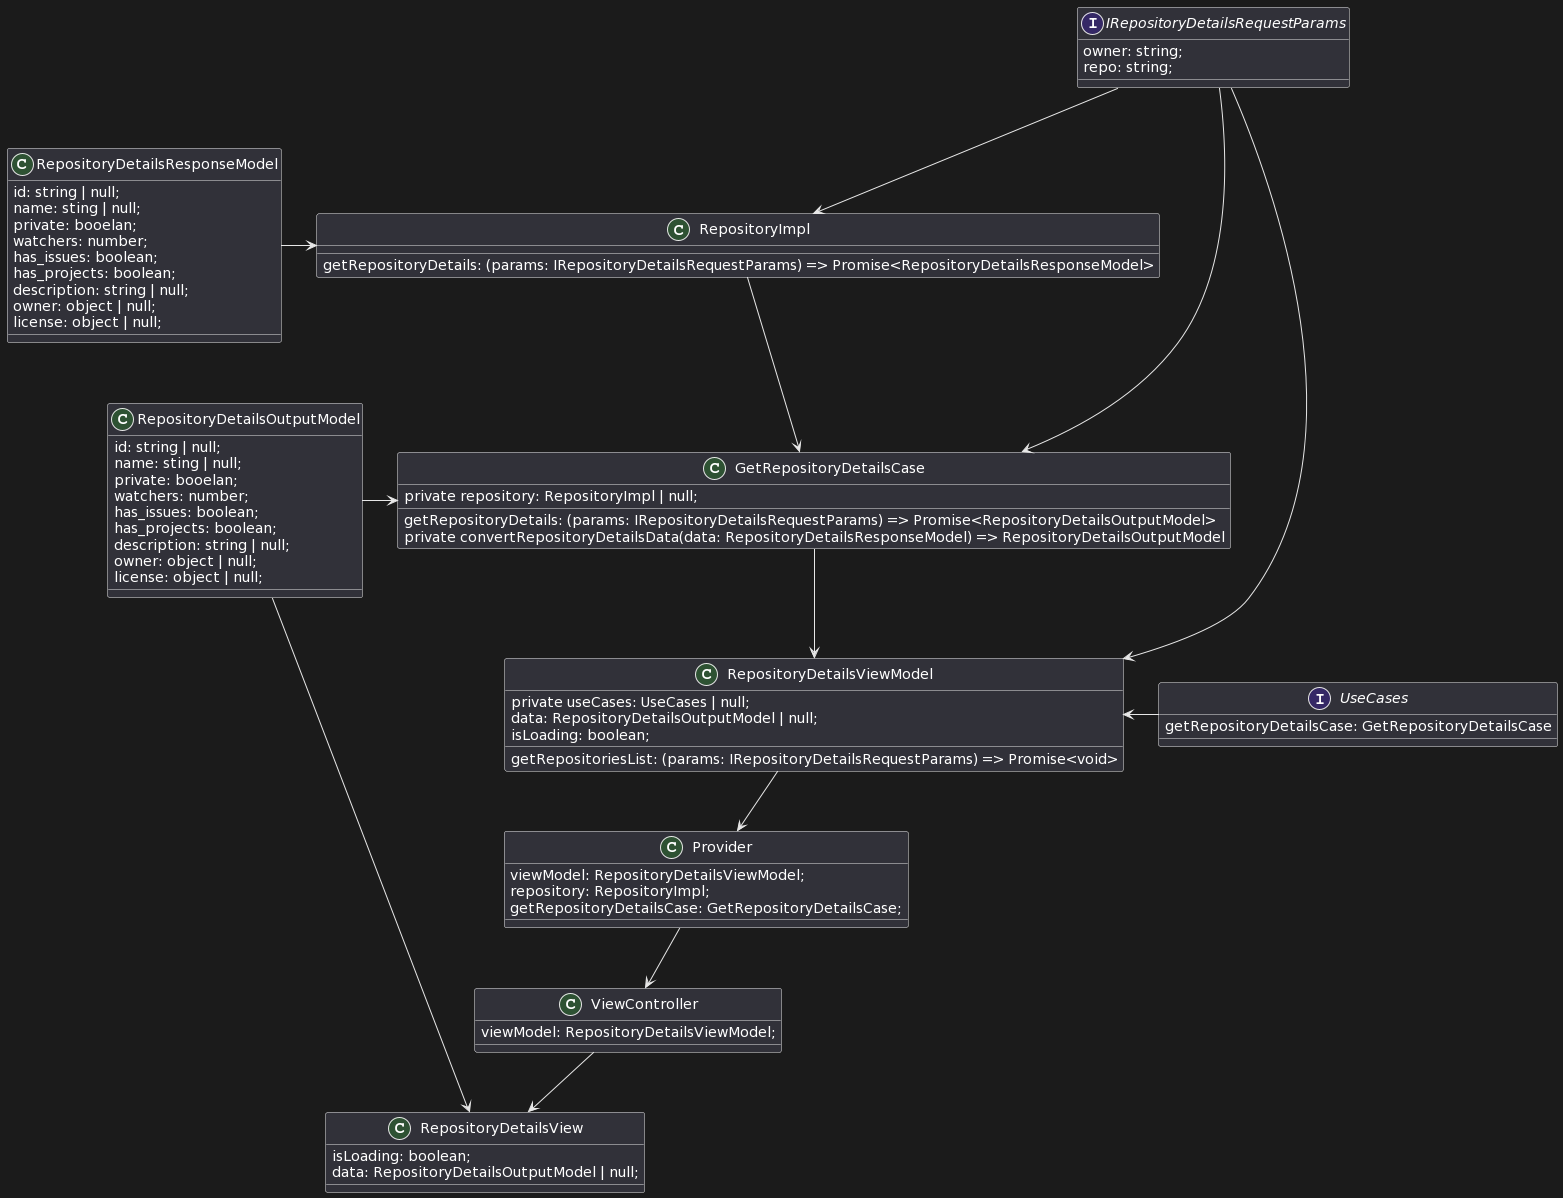

The diagram above was rendered by PlantUML. Its source (embedded in the PNG):
@startuml
class RepositoryDetailsResponseModel {
 id: string | null;
 name: sting | null;
 private: booelan;
 watchers: number;
 has_issues: boolean;
 has_projects: boolean;
 description: string | null;
 owner: object | null;
 license: object | null;
}

class RepositoryDetailsOutputModel {
 id: string | null;
 name: sting | null;
 private: booelan;
 watchers: number;
 has_issues: boolean;
 has_projects: boolean;
 description: string | null;
 owner: object | null;
 license: object | null;
}


interface IRepositoryDetailsRequestParams {
 owner: string;
 repo: string;
}

class RepositoryImpl {
 getRepositoryDetails: (params: IRepositoryDetailsRequestParams) => Promise<RepositoryDetailsResponseModel>
}


class GetRepositoryDetailsCase {
 private repository: RepositoryImpl | null;

 getRepositoryDetails: (params: IRepositoryDetailsRequestParams) => Promise<RepositoryDetailsOutputModel>
 private convertRepositoryDetailsData(data: RepositoryDetailsResponseModel) => RepositoryDetailsOutputModel
}

interface UseCases {
 getRepositoryDetailsCase: GetRepositoryDetailsCase
}

class RepositoryDetailsViewModel {
 private useCases: UseCases | null;
 data: RepositoryDetailsOutputModel | null;
 isLoading: boolean;

 getRepositoriesList: (params: IRepositoryDetailsRequestParams) => Promise<void>
}

class Provider {
 viewModel: RepositoryDetailsViewModel;
 repository: RepositoryImpl;
 getRepositoryDetailsCase: GetRepositoryDetailsCase;
 
}

class ViewController {
 viewModel: RepositoryDetailsViewModel;
}

class RepositoryDetailsView {
 isLoading: boolean;
 data: RepositoryDetailsOutputModel | null;
}

RepositoryImpl --> GetRepositoryDetailsCase
IRepositoryDetailsRequestParams --> RepositoryImpl
IRepositoryDetailsRequestParams --> GetRepositoryDetailsCase
IRepositoryDetailsRequestParams --> RepositoryDetailsViewModel
RepositoryDetailsResponseModel -> RepositoryImpl
RepositoryDetailsOutputModel -> GetRepositoryDetailsCase
RepositoryDetailsOutputModel -> RepositoryDetailsView
GetRepositoryDetailsCase --> RepositoryDetailsViewModel 
RepositoryDetailsViewModel <- UseCases
RepositoryDetailsViewModel --> Provider
Provider --> ViewController
ViewController --> RepositoryDetailsView
@enduml